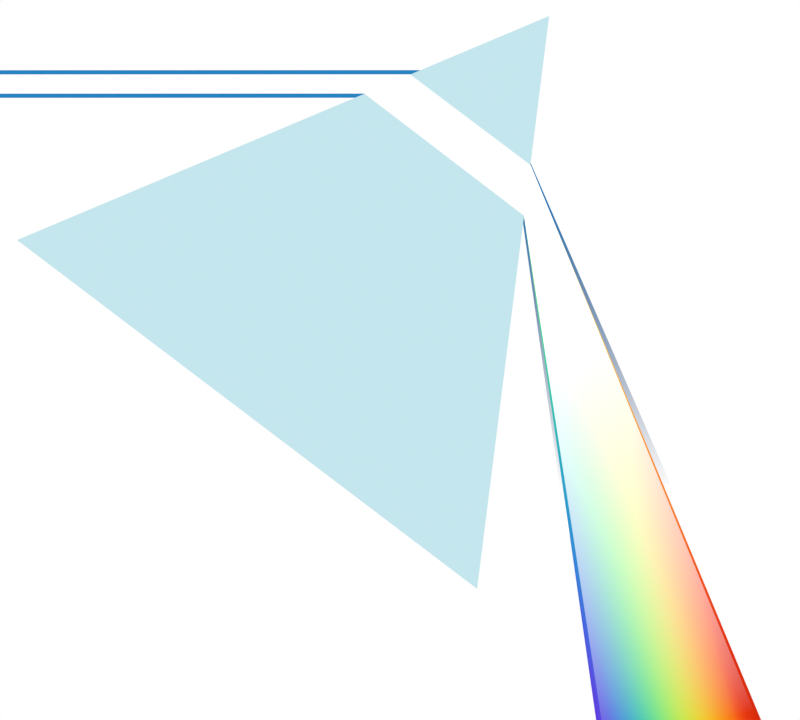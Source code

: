 # Source: experience_prisme.blend  (saved by Blender 4.2.66; exported with 4.5.12 LTS)
import bpy
from mathutils import Matrix  # noqa: F401  (used for matrix-valued properties, if any)

bpy.ops.wm.read_factory_settings(use_empty=True)
scene = bpy.context.scene
scene.name = 'Scene'

# ---- collections
col_collection = bpy.data.collections.new('Collection'); scene.collection.children.link(col_collection)
col_prisme = bpy.data.collections.new('Prisme'); scene.collection.children.link(col_prisme)
col_lumi_re_blanche = bpy.data.collections.new('Lumière blanche'); scene.collection.children.link(col_lumi_re_blanche)
col_arc_en_ciel = bpy.data.collections.new('Arc-en-ciel'); col_lumi_re_blanche.children.link(col_arc_en_ciel)
col_lumi_re_bleue = bpy.data.collections.new('Lumière bleue'); scene.collection.children.link(col_lumi_re_bleue)

# ---- materials (node trees are filled in below, after node groups)
mat_arc_en_ciel = bpy.data.materials.new('Arc-en-ciel')
mat_verre = bpy.data.materials.new('Verre')
mat_blanc = bpy.data.materials.new('Blanc')
mat_bleu = bpy.data.materials.new('Bleu')
mat_gradient_blanc = bpy.data.materials.new('Gradient blanc')
mat_gradient_bleu = bpy.data.materials.new('Gradient bleu')

# ---- material node trees
mat_arc_en_ciel.use_nodes = True; mat_arc_en_ciel.node_tree.nodes.clear()
_N = mat_arc_en_ciel.node_tree.nodes; _L = mat_arc_en_ciel.node_tree.links
n0 = _N.new('ShaderNodeOutputMaterial'); n0.name = 'Material Output'; n0.location = (300, 300)
n1 = _N.new('ShaderNodeValToRGB'); n1.name = 'Color Ramp'; n1.location = (-150, 262)
n1.color_ramp.interpolation = 'B_SPLINE'
while len(n1.color_ramp.elements) > 1: n1.color_ramp.elements.remove(n1.color_ramp.elements[-1])
n1.color_ramp.elements[0].position = 0.08182; n1.color_ramp.elements[0].color = (0.6281, 0.02242, 0.002504, 1.0)
_e = n1.color_ramp.elements.new(0.2); _e.color = (1.0, 0.04888, 0.008877, 1.0)
_e = n1.color_ramp.elements.new(0.4); _e.color = (0.9017, 0.7851, 0.01729, 1.0)
_e = n1.color_ramp.elements.new(0.6); _e.color = (0.01888, 0.8812, 0.1281, 1.0)
_e = n1.color_ramp.elements.new(0.8); _e.color = (0.008662, 0.1677, 0.7891, 1.0)
_e = n1.color_ramp.elements.new(0.9409); _e.color = (0.1501, 0.007499, 0.7089, 1.0)
n2 = _N.new('ShaderNodeTexCoord'); n2.name = 'Texture Coordinate'; n2.location = (-719, 262)
n3 = _N.new('ShaderNodeMapping'); n3.name = 'Mapping'; n3.location = (-526, 262)
n4 = _N.new('ShaderNodeSeparateXYZ'); n4.name = 'Separate XYZ'; n4.location = (-334, 262)
n5 = _N.new('ShaderNodeEmission'); n5.name = 'Emission'; n5.location = (122, 262)
_L.new(n2.outputs[0], n3.inputs[0])
_L.new(n4.outputs[0], n1.inputs[0])
_L.new(n3.outputs[0], n4.inputs[0])
_L.new(n1.outputs[0], n5.inputs[0])
_L.new(n5.outputs[0], n0.inputs[0])
n0.is_active_output = True
mat_verre.use_nodes = True; mat_verre.node_tree.nodes.clear()
_N = mat_verre.node_tree.nodes; _L = mat_verre.node_tree.links
n0 = _N.new('ShaderNodeOutputMaterial'); n0.name = 'Material Output'; n0.location = (300, 300)
n1 = _N.new('ShaderNodeEmission'); n1.name = 'Emission'; n1.location = (10, 300)
n1.inputs[0].default_value = (0.554, 0.7899, 0.8518, 1.0)
_L.new(n1.outputs[0], n0.inputs[0])
n0.is_active_output = True
mat_blanc.use_nodes = True; mat_blanc.node_tree.nodes.clear()
_N = mat_blanc.node_tree.nodes; _L = mat_blanc.node_tree.links
n0 = _N.new('ShaderNodeOutputMaterial'); n0.name = 'Material Output'; n0.location = (403, 377)
n1 = _N.new('ShaderNodeEmission'); n1.name = 'Emission'; n1.location = (182, 357)
_L.new(n1.outputs[0], n0.inputs[0])
n0.is_active_output = True
mat_bleu.use_nodes = True; mat_bleu.node_tree.nodes.clear()
_N = mat_bleu.node_tree.nodes; _L = mat_bleu.node_tree.links
n0 = _N.new('ShaderNodeOutputMaterial'); n0.name = 'Material Output'; n0.location = (403, 377)
n1 = _N.new('ShaderNodeEmission'); n1.name = 'Emission'; n1.location = (182, 357)
n1.inputs[0].default_value = (0.0186, 0.2278, 0.5404, 1.0)
_L.new(n1.outputs[0], n0.inputs[0])
n0.is_active_output = True
mat_gradient_blanc.use_nodes = True; mat_gradient_blanc.node_tree.nodes.clear()
_N = mat_gradient_blanc.node_tree.nodes; _L = mat_gradient_blanc.node_tree.links
n0 = _N.new('ShaderNodeOutputMaterial'); n0.name = 'Material Output'; n0.location = (902, 504)
n1 = _N.new('ShaderNodeMapping'); n1.name = 'Mapping'; n1.location = (-10, 423)
n1.inputs[2].default_value = (0.0, 0.0576, 0.0)
n2 = _N.new('ShaderNodeTexCoord'); n2.name = 'Texture Coordinate'; n2.location = (-205, 423)
n3 = _N.new('ShaderNodeSeparateXYZ'); n3.name = 'Separate XYZ'; n3.location = (197, 288)
n4 = _N.new('ShaderNodeMath'); n4.name = 'Math'; n4.location = (386, 301)
n4.operation = 'MULTIPLY_ADD'
n4.inputs[1].default_value = 1.23
n4.inputs[2].default_value = -0.16
n5 = _N.new('ShaderNodeBsdfPrincipled'); n5.name = 'Principled BSDF'; n5.location = (585, 473)
_L.new(n2.outputs[0], n1.inputs[0])
_L.new(n1.outputs[0], n3.inputs[0])
_L.new(n3.outputs[1], n4.inputs[0])
_L.new(n5.outputs[0], n0.inputs[0])
_L.new(n4.outputs[0], n5.inputs[4])
n0.is_active_output = True
mat_gradient_bleu.use_nodes = True; mat_gradient_bleu.node_tree.nodes.clear()
_N = mat_gradient_bleu.node_tree.nodes; _L = mat_gradient_bleu.node_tree.links
n0 = _N.new('ShaderNodeOutputMaterial'); n0.name = 'Material Output'; n0.location = (948, 441)
n1 = _N.new('ShaderNodeMapping'); n1.name = 'Mapping'; n1.location = (-10, 423)
n1.inputs[2].default_value = (0.0, 0.0576, 0.0)
n2 = _N.new('ShaderNodeTexCoord'); n2.name = 'Texture Coordinate'; n2.location = (-205, 423)
n3 = _N.new('ShaderNodeSeparateXYZ'); n3.name = 'Separate XYZ'; n3.location = (197, 288)
n4 = _N.new('ShaderNodeMath'); n4.name = 'Math'; n4.location = (386, 301)
n4.operation = 'MULTIPLY_ADD'
n4.inputs[1].default_value = 2.66
n4.inputs[2].default_value = -2.28
n5 = _N.new('ShaderNodeEmission'); n5.name = 'Emission'; n5.location = (560, 458)
n5.inputs[0].default_value = (0.03022, 0.4149, 1.0, 1.0)
n6 = _N.new('ShaderNodeMixShader'); n6.name = 'Mix Shader'; n6.location = (754, 439)
n7 = _N.new('ShaderNodeBsdfTransparent'); n7.name = 'Transparent BSDF'; n7.location = (582, 335)
_L.new(n2.outputs[0], n1.inputs[0])
_L.new(n1.outputs[0], n3.inputs[0])
_L.new(n3.outputs[1], n4.inputs[0])
_L.new(n4.outputs[0], n7.inputs[0])
_L.new(n7.outputs[0], n6.inputs[2])
_L.new(n5.outputs[0], n6.inputs[1])
_L.new(n6.outputs[0], n0.inputs[0])
n0.is_active_output = True

# ---- world
world_world = bpy.data.worlds.new('World'); scene.world = world_world
world_world.use_nodes = True; world_world.node_tree.nodes.clear()
_N = world_world.node_tree.nodes; _L = world_world.node_tree.links
n0 = _N.new('ShaderNodeOutputWorld'); n0.name = 'World Output'; n0.location = (300, 300)
n1 = _N.new('ShaderNodeBackground'); n1.name = 'Background'; n1.location = (10, 300)
n1.inputs[0].default_value = (0.05088, 0.05088, 0.05088, 1.0)
_L.new(n1.outputs[0], n0.inputs[0])
n0.is_active_output = True
world_world.color = (0.05088, 0.05088, 0.05088)
world_world.use_sun_shadow = False
world_world.sun_shadow_jitter_overblur = 0.0

# ---- cameras
cam_camera = bpy.data.cameras.new('Camera')
cam_camera.type = 'ORTHO'
cam_camera.clip_end = 100.0
cam_camera.ortho_scale = 2.4

# ---- lights
light_light = bpy.data.lights.new('Light', 'SUN')
light_light.transmission_factor = 0.0
light_light.angle = 0.1993
light_light.energy = 5.0
light_light.shadow_soft_size = 0.1
light_light.shadow_cascade_max_distance = 1000.0

# ---- meshes
me_plane_013 = bpy.data.meshes.new('Plane.013')
me_plane_013.from_pydata([(-1.0, -1.0, 0.0), (1.0, -1.0, 0.0), (-1.0, 1.0, 0.0), (1.0, 1.0, 0.0)], [], [(0, 1, 3, 2)])
_uv = me_plane_013.uv_layers.new(name='UVMap')
_uv.uv.foreach_set('vector', [0.0, 0.0, 1.0, 0.0, 1.0, 1.0, 0.0, 1.0])
me_plane_013.materials.append(mat_arc_en_ciel)
me_plane_013.update()
me_cylinder = bpy.data.meshes.new('Cylinder')
me_cylinder.from_pydata([(0.0, 1.0, -1.0), (0.0, 1.0, 1.0), (0.866, -0.5, -1.0), (0.866, -0.5, 1.0), (-0.866, -0.5, -1.0), (-0.866, -0.5, 1.0)], [], [(0, 1, 3, 2), (2, 3, 5, 4), (3, 1, 5), (4, 5, 1, 0), (0, 2, 4)])
_uv = me_cylinder.uv_layers.new(name='UVMap')
_uv.uv.foreach_set('vector', [1.0, 0.5, 1.0, 1.0, 0.6667, 1.0, 0.6667, 0.5, 0.6667, 0.5, 0.6667, 1.0, 0.3333, 1.0, 0.3333, 0.5, 0.4578, 0.13, 0.25, 0.49, 0.04215, 0.13, 0.3333, 0.5, 0.3333, 1.0, -5.96e-08, 1.0, -5.96e-08, 0.5, 0.75, 0.49, 0.9578, 0.13, 0.5422, 0.13])
me_cylinder.update()
me_cylinder_001 = bpy.data.meshes.new('Cylinder.001')
me_cylinder_001.from_pydata([(0.0, 1.0, -1.0), (0.0, 1.0, 1.0), (0.866, -0.5, -1.0), (0.866, -0.5, 1.0), (-0.866, -0.5, -1.0), (-0.866, -0.5, 1.0)], [], [(0, 1, 3, 2), (2, 3, 5, 4), (3, 1, 5), (4, 5, 1, 0), (0, 2, 4)])
_uv = me_cylinder_001.uv_layers.new(name='UVMap')
_uv.uv.foreach_set('vector', [1.0, 0.5, 1.0, 1.0, 0.6667, 1.0, 0.6667, 0.5, 0.6667, 0.5, 0.6667, 1.0, 0.3333, 1.0, 0.3333, 0.5, 0.4578, 0.13, 0.25, 0.49, 0.04215, 0.13, 0.3333, 0.5, 0.3333, 1.0, -5.96e-08, 1.0, -5.96e-08, 0.5, 0.75, 0.49, 0.9578, 0.13, 0.5422, 0.13])
me_cylinder_001.materials.append(mat_verre)
me_cylinder_001.update()
me_plane = bpy.data.meshes.new('Plane')
me_plane.from_pydata([(-1.0, -1.0, 0.0), (1.0, -1.0, 0.0), (-1.0, 1.0, 0.0), (1.0, 1.0, 0.0)], [], [(0, 1, 3, 2)])
_uv = me_plane.uv_layers.new(name='UVMap')
_uv.uv.foreach_set('vector', [0.0, 0.0, 1.0, 0.0, 1.0, 1.0, 0.0, 1.0])
me_plane.materials.append(mat_blanc)
me_plane.update()
me_plane_006 = bpy.data.meshes.new('Plane.006')
me_plane_006.from_pydata([(-0.8921, 0.02879, 0.0), (0.8758, 0.02879, 0.0), (-0.8921, -0.02879, 0.0), (0.8758, -0.02879, 0.0), (-0.8921, 0.02879, -0.0572), (0.8758, 0.02879, -0.0572), (-0.8921, -0.02879, -0.0572), (0.8758, -0.02879, -0.0572)], [], [(0, 2, 3, 1), (4, 5, 7, 6), (3, 2, 6, 7), (0, 1, 5, 4), (1, 3, 7, 5), (2, 0, 4, 6)])
_uv = me_plane_006.uv_layers.new(name='UVMap')
_uv.uv.foreach_set('vector', [0.05792, 0.5568, 0.05792, 0.8723, 0.7979, 0.8723, 0.7979, 0.5568, 0.05792, 0.5568, 0.7979, 0.5568, 0.7979, 0.8723, 0.05792, 0.8723, 0.7979, 0.8723, 0.05792, 0.8723, 0.05792, 0.8723, 0.7979, 0.8723, 0.05792, 0.5568, 0.7979, 0.5568, 0.7979, 0.5568, 0.05792, 0.5568, 0.7979, 0.5568, 0.7979, 0.8723, 0.7979, 0.8723, 0.7979, 0.5568, 0.05792, 0.8723, 0.05792, 0.5568, 0.05792, 0.5568, 0.05792, 0.8723])
me_plane_006.materials.append(mat_blanc)
me_plane_006.materials.append(mat_bleu)
me_plane_006.update()
me_plane_008 = bpy.data.meshes.new('Plane.008')
me_plane_008.from_pydata([(-0.09119, -0.1592, 0.0), (-0.03125, 0.1954, -0.05819), (-0.09843, 0.142, 0.0), (-0.02627, 0.5829, -0.05819), (-0.09119, -0.1592, -0.1672), (-0.03125, 0.1954, -0.109), (-0.09843, 0.142, -0.1672), (-0.02627, 0.5829, -0.109)], [], [(0, 2, 3, 1), (4, 5, 7, 6), (3, 2, 6, 7), (0, 1, 5, 4), (1, 3, 7, 5), (2, 0, 4, 6)])
_uv = me_plane_008.uv_layers.new(name='UVMap')
_uv.uv.foreach_set('vector', [0.05792, 0.5568, 0.05792, 0.8723, 0.7979, 0.8723, 0.7979, 0.5568, 0.05792, 0.5568, 0.7979, 0.5568, 0.7979, 0.8723, 0.05792, 0.8723, 0.7979, 0.8723, 0.05792, 0.8723, 0.05792, 0.8723, 0.7979, 0.8723, 0.05792, 0.5568, 0.7979, 0.5568, 0.7979, 0.5568, 0.05792, 0.5568, 0.7979, 0.5568, 0.7979, 0.8723, 0.7979, 0.8723, 0.7979, 0.5568, 0.05792, 0.8723, 0.05792, 0.5568, 0.05792, 0.5568, 0.05792, 0.8723])
me_plane_008.materials.append(mat_blanc)
me_plane_008.update()
me_plane_014 = bpy.data.meshes.new('Plane.014')
me_plane_014.from_pydata([(-0.8921, 0.02879, 0.0), (0.8758, 0.02879, 0.0), (-0.8921, -0.02879, 0.0), (0.8758, -0.02879, 0.0), (-0.8921, 0.02879, -0.0572), (0.8758, 0.02879, -0.0572), (-0.8921, -0.02879, -0.0572), (0.8758, -0.02879, -0.0572)], [], [(0, 2, 3, 1), (4, 5, 7, 6), (3, 2, 6, 7), (0, 1, 5, 4), (1, 3, 7, 5), (2, 0, 4, 6)])
_uv = me_plane_014.uv_layers.new(name='UVMap')
_uv.uv.foreach_set('vector', [0.05792, 0.5568, 0.05792, 0.8723, 0.7979, 0.8723, 0.7979, 0.5568, 0.05792, 0.5568, 0.7979, 0.5568, 0.7979, 0.8723, 0.05792, 0.8723, 0.7979, 0.8723, 0.05792, 0.8723, 0.05792, 0.8723, 0.7979, 0.8723, 0.05792, 0.5568, 0.7979, 0.5568, 0.7979, 0.5568, 0.05792, 0.5568, 0.7979, 0.5568, 0.7979, 0.8723, 0.7979, 0.8723, 0.7979, 0.5568, 0.05792, 0.8723, 0.05792, 0.5568, 0.05792, 0.5568, 0.05792, 0.8723])
me_plane_014.materials.append(mat_bleu)
me_plane_014.update()
me_plane_001 = bpy.data.meshes.new('Plane.001')
me_plane_001.from_pydata([(-1.231, -5.091, -4.985e-07), (0.9039, -4.751, 0.0), (-0.2499, 2.874, 3.383e-07), (-0.02158, 2.329, 4.436e-07)], [], [(0, 2, 3, 1)])
_uv = me_plane_001.uv_layers.new(name='UVMap')
_uv.uv.foreach_set('vector', [0.0, 0.0, 0.0, 1.0, 1.0, 1.0, 1.0, 0.0])
me_plane_001.materials.append(mat_arc_en_ciel)
me_plane_001.update()
me_plane_007 = bpy.data.meshes.new('Plane.007')
me_plane_007.from_pydata([(-1.025, -4.546, 0.0), (0.9914, -4.742, 0.0), (-0.4178, 2.57, 0.0), (-0.2057, 3.127, 0.0)], [], [(0, 2, 3, 1)])
_uv = me_plane_007.uv_layers.new(name='UVMap')
_uv.uv.foreach_set('vector', [0.0, 0.0, 0.0, 1.0, 1.0, 1.0, 1.0, 0.0])
me_plane_007.materials.append(mat_gradient_blanc)
me_plane_007.update()
me_plane_015 = bpy.data.meshes.new('Plane.015')
me_plane_015.from_pydata([(-0.2303, 0.6057, 0.0), (-0.2523, 0.7606, 0.0), (-0.2303, 0.6057, -0.07665), (-0.2523, 0.7606, -0.07665), (-0.1057, -0.2849, 0.0), (0.1456, -0.1528, 0.0), (-0.1057, -0.2849, -0.07665), (0.1456, -0.1528, -0.07665)], [], [(4, 5, 1, 0), (6, 2, 3, 7), (4, 0, 2, 6), (0, 1, 3, 2), (1, 5, 7, 3)])
_uv = me_plane_015.uv_layers.new(name='UVMap')
_uv.uv.foreach_set('vector', [0.0, 0.5, 1.0, 0.5, 1.0, 1.0, 0.0, 1.0, 0.0, 0.5, 0.0, 1.0, 1.0, 1.0, 1.0, 0.5, 0.0, 0.5, 0.0, 1.0, 0.0, 1.0, 0.0, 0.5, 0.0, 1.0, 1.0, 1.0, 1.0, 1.0, 0.0, 1.0, 1.0, 1.0, 1.0, 0.5, 1.0, 0.5, 1.0, 1.0])
me_plane_015.materials.append(mat_gradient_bleu)
me_plane_015.update()
me_plane_009 = bpy.data.meshes.new('Plane.009')
me_plane_009.from_pydata([(-0.08262, -0.06435, 0.0), (0.1941, -0.06433, 0.0), (-0.08262, 0.06434, 0.0), (0.1941, 0.06435, 0.0), (-0.08262, -0.06435, -0.0635), (0.1941, -0.06433, -0.0635), (-0.08262, 0.06434, -0.0635), (0.1941, 0.06435, -0.0635)], [], [(0, 2, 3, 1), (4, 5, 7, 6), (3, 2, 6, 7), (0, 1, 5, 4), (1, 3, 7, 5), (2, 0, 4, 6)])
_uv = me_plane_009.uv_layers.new(name='UVMap')
_uv.uv.foreach_set('vector', [0.05792, 0.5568, 0.05792, 0.8723, 0.7979, 0.8723, 0.7979, 0.5568, 0.05792, 0.5568, 0.7979, 0.5568, 0.7979, 0.8723, 0.05792, 0.8723, 0.7979, 0.8723, 0.05792, 0.8723, 0.05792, 0.8723, 0.7979, 0.8723, 0.05792, 0.5568, 0.7979, 0.5568, 0.7979, 0.5568, 0.05792, 0.5568, 0.7979, 0.5568, 0.7979, 0.8723, 0.7979, 0.8723, 0.7979, 0.5568, 0.05792, 0.8723, 0.05792, 0.5568, 0.05792, 0.5568, 0.05792, 0.8723])
me_plane_009.materials.append(mat_bleu)
me_plane_009.update()
me_plane_010 = bpy.data.meshes.new('Plane.010')
me_plane_010.from_pydata([(-0.03376, -0.5135, 0.1481), (0.0732, 0.2741, 0.045), (-0.04672, -0.004588, 0.1481), (0.08184, 0.9772, 0.045), (-0.03376, -0.5135, -0.1481), (0.0732, 0.2741, -0.045), (-0.04672, -0.004588, -0.1481), (0.08184, 0.9772, -0.045)], [], [(0, 2, 3, 1), (4, 5, 7, 6), (3, 2, 6, 7), (0, 1, 5, 4), (1, 3, 7, 5), (2, 0, 4, 6)])
_uv = me_plane_010.uv_layers.new(name='UVMap')
_uv.uv.foreach_set('vector', [0.05792, 0.5568, 0.05792, 0.8723, 0.7979, 0.8723, 0.7979, 0.5568, 0.05792, 0.5568, 0.7979, 0.5568, 0.7979, 0.8723, 0.05792, 0.8723, 0.7979, 0.8723, 0.05792, 0.8723, 0.05792, 0.8723, 0.7979, 0.8723, 0.05792, 0.5568, 0.7979, 0.5568, 0.7979, 0.5568, 0.05792, 0.5568, 0.7979, 0.5568, 0.7979, 0.8723, 0.7979, 0.8723, 0.7979, 0.5568, 0.05792, 0.8723, 0.05792, 0.5568, 0.05792, 0.5568, 0.05792, 0.8723])
me_plane_010.materials.append(mat_bleu)
me_plane_010.update()

# ---- objects
ob_light = bpy.data.objects.new('Light', light_light)
ob_camera = bpy.data.objects.new('Camera', cam_camera)
ob_plane = bpy.data.objects.new('Plane', me_plane_013)
ob_prisme_boolean = bpy.data.objects.new('Prisme boolean', me_cylinder)
ob_prisme_figure = bpy.data.objects.new('Prisme figure', me_cylinder_001)
ob_plane_001 = bpy.data.objects.new('Plane.001', me_plane)
ob_rayon_incident = bpy.data.objects.new('Rayon incident', me_plane_006)
ob_rayon_prisme = bpy.data.objects.new('Rayon prisme', me_plane_008)
ob_rayon_incident_contour = bpy.data.objects.new('Rayon incident contour', me_plane_014)
ob_arc_en_ciel = bpy.data.objects.new('Arc-en-ciel', me_plane_001)
ob_lumi_re_blanche = bpy.data.objects.new('Lumière blanche', me_plane_007)
ob_lumi_re_blanche_contour = bpy.data.objects.new('Lumière blanche contour', me_plane_015)
ob_rayon_incident_001 = bpy.data.objects.new('Rayon incident.001', me_plane_009)
ob_rayon_prisme_001 = bpy.data.objects.new('Rayon prisme.001', me_plane_010)

# ---- transforms, parenting, visibility, modifiers, constraints
ob_light.location = (4.076, 1.005, 5.904)
ob_light.rotation_euler = (0.1999, 0.02895, 1.909)
ob_light.lock_rotations_4d = False
ob_light.empty_display_type = 'ARROWS'
ob_light.color = (0.0, 0.0, 0.0, 0.0)
ob_light.lineart.crease_threshold = 0.0
ob_camera.location = (-0.747, -0.1396, 10.0)
ob_camera.lock_rotations_4d = False
ob_camera.empty_display_type = 'ARROWS'
ob_camera.color = (0.0, 0.0, 0.0, 0.0)
ob_camera.display_type = 'WIRE'
ob_camera.lineart.crease_threshold = 0.0
ob_plane.location = (0.0, 0.0, 0.0)
ob_plane.scale = (3.0, 3.0, 2.646)
ob_plane.hide_render = True
ob_prisme_boolean.location = (-0.9037, 0.09552, -1.06)
ob_prisme_boolean.rotation_euler = (0.0, -0.0, -0.6487)
ob_prisme_boolean.hide_render = True
ob_prisme_boolean.visible_camera = False
ob_prisme_boolean.show_wire = True
ob_prisme_boolean.display.show_shadows = False
ob_prisme_figure.location = (-0.9037, 0.09552, -1.17)
ob_prisme_figure.rotation_euler = (0.0, -0.0, -0.6487)
ob_plane_001.location = (-0.7671, 0.0, -3.168)
ob_plane_001.scale = (1.344, 1.344, 1.344)
ob_rayon_incident.location = (-1.574, 0.6884, -0.1004)
ob_rayon_incident.rotation_euler = (0.0, -0.0, 9.425)
_m = ob_rayon_incident.modifiers.new('Boolean', 'BOOLEAN')
_m.object = ob_prisme_boolean
ob_rayon_prisme.location = (-0.03808, 0.3833, -0.0924)
ob_rayon_prisme.rotation_euler = (0.0, -0.0, 12.15)
ob_rayon_prisme.scale = (9.689, -0.3822, 0.8083)
ob_rayon_prisme.show_in_front = True
ob_rayon_prisme.display.show_shadows = False
_m = ob_rayon_prisme.modifiers.new('Boolean', 'BOOLEAN')
_m.object = ob_prisme_boolean
_m.operation = 'INTERSECT'
ob_rayon_incident_contour.location = (-1.574, 0.6884, -0.1751)
ob_rayon_incident_contour.rotation_euler = (0.0, -0.0, 9.425)
_m = ob_rayon_incident_contour.modifiers.new('Solidify', 'SOLIDIFY')
_m.thickness = -0.022
_m.material_offset = 1
_m.use_flip_normals = True
_m = ob_rayon_incident_contour.modifiers.new('Boolean', 'BOOLEAN')
_m.object = ob_prisme_boolean
ob_arc_en_ciel.location = (-0.2206, -0.2803, -0.1463)
ob_arc_en_ciel.rotation_euler = (2.057e-08, 3.142, 0.2719)
ob_arc_en_ciel.scale = (0.2558, 0.2558, 0.08528)
ob_lumi_re_blanche.location = (-0.1164, -0.3194, -0.08504)
ob_lumi_re_blanche.rotation_euler = (0.0, -0.0, 0.2375)
ob_lumi_re_blanche.scale = (0.2558, 0.2558, 0.08528)
ob_lumi_re_blanche_contour.location = (-0.1164, -0.3194, -0.2068)
ob_lumi_re_blanche_contour.scale = (1.23, 1.23, 1.23)
ob_rayon_incident_001.location = (-1.574, 0.6884, -0.1004)
ob_rayon_incident_001.rotation_euler = (0.0, -0.0, 9.425)
ob_rayon_incident_001.scale = (10.8, -0.1625, 0.9008)
_m = ob_rayon_incident_001.modifiers.new('Boolean', 'BOOLEAN')
_m.object = ob_prisme_boolean
_m = ob_rayon_incident_001.modifiers.new('Mirror', 'MIRROR')
_m.mirror_object = ob_prisme_boolean
ob_rayon_prisme_001.location = (-0.6603, 0.6003, -0.16)
ob_rayon_prisme_001.rotation_euler = (0.0, -0.0, 12.0)
ob_rayon_prisme_001.scale = (6.838, -0.07306, 0.6114)
ob_rayon_prisme_001.show_in_front = True
ob_rayon_prisme_001.display.show_shadows = False
_m = ob_rayon_prisme_001.modifiers.new('Boolean', 'BOOLEAN')
_m.object = ob_prisme_boolean
_m.operation = 'INTERSECT'

# ---- collection membership
col_collection.objects.link(ob_light)
col_collection.objects.link(ob_camera)
col_collection.objects.link(ob_plane)
col_prisme.objects.link(ob_prisme_boolean)
col_prisme.objects.link(ob_prisme_figure)
col_prisme.objects.link(ob_plane_001)
col_lumi_re_blanche.objects.link(ob_rayon_incident)
col_lumi_re_blanche.objects.link(ob_rayon_prisme)
col_lumi_re_blanche.objects.link(ob_rayon_incident_contour)
col_arc_en_ciel.objects.link(ob_arc_en_ciel)
col_arc_en_ciel.objects.link(ob_lumi_re_blanche)
col_arc_en_ciel.objects.link(ob_lumi_re_blanche_contour)
col_lumi_re_bleue.objects.link(ob_rayon_incident_001)
col_lumi_re_bleue.objects.link(ob_rayon_prisme_001)
def _layer_coll(name, lc=None):
    lc = lc or bpy.context.view_layer.layer_collection
    for c in lc.children:
        if c.name == name: return c
        r = _layer_coll(name, c)
        if r: return r
_layer_coll('Lumière bleue').exclude = True

# ---- scene / render settings (as saved in the file)
scene.camera = ob_camera
scene.frame_start = 1; scene.frame_end = 250; scene.frame_set(2)
scene.render.engine = 'CYCLES'
scene.render.image_settings.color_mode = 'RGB'
scene.render.resolution_x = 1080
scene.render.resolution_y = 972
scene.render.resolution_percentage = 50
scene.render.film_transparent = True
scene.cycles.sampling_pattern = 'TABULATED_SOBOL'
scene.view_settings.view_transform = 'Standard'
bpy.context.view_layer.update()
